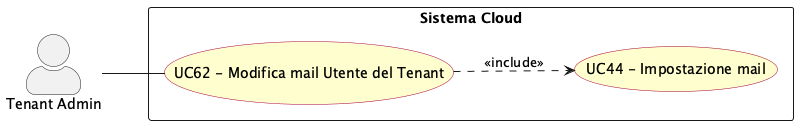

The diagram above was rendered by PlantUML. Its source (embedded in the PNG):
@startuml modifica_mail_utente
left to right direction
skinparam actorStyle awesome
skinparam usecase {
  BackgroundColor #FEFECE
  BorderColor #A80036
}

actor "Tenant Admin" as tenant_adm

rectangle "Sistema Cloud" {
  usecase "UC62 - Modifica mail Utente del Tenant" as UC62
  usecase "UC44 - Impostazione mail" as UC44
}

tenant_adm -- UC62

UC62 ..> UC44 : <<include>>

@enduml